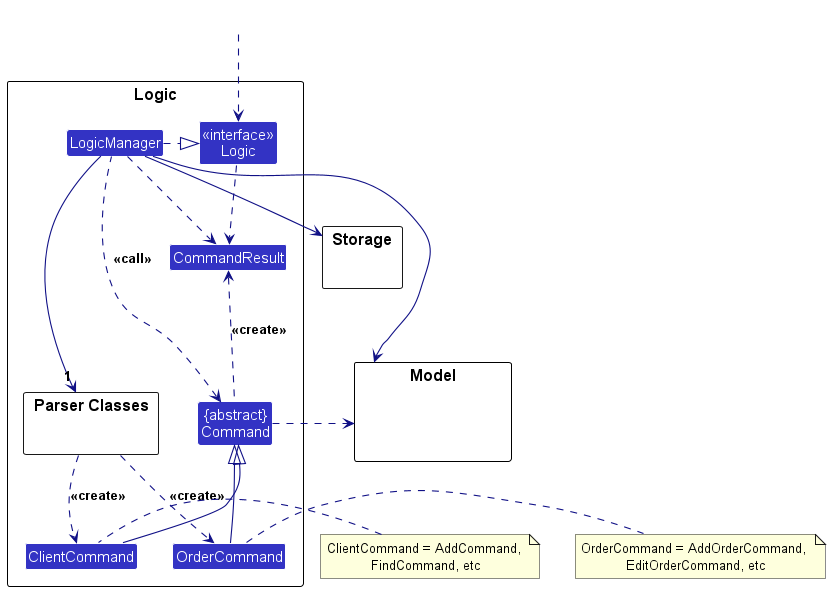

The diagram above was rendered by PlantUML. Its source (embedded in the PNG):
@startuml
!include style.puml
skinparam arrowThickness 1.1
skinparam arrowColor LOGIC_COLOR_T4
skinparam classBackgroundColor LOGIC_COLOR

package Logic as LogicPackage {

package "Parser Classes" as ParserClasses{
}
Class ClientCommand
Class OrderCommand
Class CommandResult
Class "{abstract}\nCommand" as Command


Class "<<interface>>\nLogic" as Logic
Class LogicManager
}

package Model {
Class HiddenModel #FFFFFF
}

package Storage {
}

Class HiddenOutside #FFFFFF
HiddenOutside ..> Logic

LogicManager .right.|> Logic
LogicManager -right->"1" ParserClasses
ParserClasses ..> OrderCommand : <<create>>
ParserClasses ..> ClientCommand : <<create>>
ClientCommand -up-|> Command

OrderCommand -up-|> Command
LogicManager .left.> Command : <<call>>

LogicManager --> Model
LogicManager --> Storage
Storage --[hidden] Model
Command .[hidden]up.> Storage
Command .right.> Model
note left of ClientCommand: ClientCommand = AddCommand, \nFindCommand, etc
note right of OrderCommand: OrderCommand = AddOrderCommand, \nEditOrderCommand, etc

Logic ..> CommandResult
LogicManager .down.> CommandResult
Command .up.> CommandResult : <<create>>
@enduml